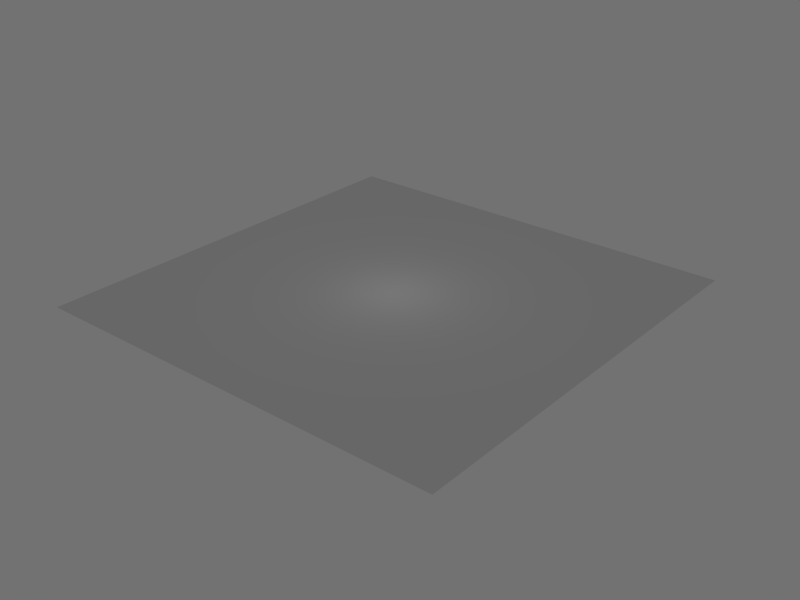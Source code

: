 # Source: slimePool.blend  (saved by Blender 2.63.0; exported with 4.5.12 LTS)
import bpy
from mathutils import Matrix  # noqa: F401  (used for matrix-valued properties, if any)

bpy.ops.wm.read_factory_settings(use_empty=True)
scene = bpy.context.scene
scene.name = 'Scene'

# ---- collections
col_collection_1 = bpy.data.collections.new('Collection 1'); scene.collection.children.link(col_collection_1)

# ---- materials (node trees are filled in below, after node groups)
mat_slimemat = bpy.data.materials.new('SlimeMat')
mat_slimemat.alpha_threshold = 0.0
mat_slimemat.use_transparent_shadow = False
mat_slimemat.roughness = 0.5
mat_slimemat.specular_intensity = 0.0
mat_slimemat.line_color = (0.0, 0.0, 0.0, 1.0)

# ---- material node trees

# ---- world
world_world = bpy.data.worlds.new('World'); scene.world = world_world
world_world.color = (0.1683, 0.1683, 0.1683)
world_world.use_sun_shadow = False
world_world.sun_shadow_jitter_overblur = 0.0
world_world.cycles.sampling_method = 'MANUAL'
world_world.cycles.sample_map_resolution = 256
world_world.light_settings.ao_factor = 0.3

# ---- lights
light_point = bpy.data.lights.new('Point', 'POINT')
light_point.transmission_factor = 0.0
light_point.energy = 100.0
light_point.shadow_buffer_clip_start = 0.5
light_point.shadow_soft_size = 1.0
light_point.shadow_maximum_resolution = 0.006
light_point.use_absolute_resolution = True
light_point.cycles.use_multiple_importance_sampling = False

# ---- meshes
me_plane_001 = bpy.data.meshes.new('Plane.001')
me_plane_001.from_pydata([(20.0, -20.0, -1.155e-09), (-20.0, -20.0, 1.155e-09), (20.0, 20.0, -1.155e-09), (-20.0, 20.0, 1.155e-09), (-20.0, 12.0, 1.155e-09), (-20.0, 4.0, 1.155e-09), (-20.0, -4.0, 1.155e-09), (-20.0, -12.0, 1.155e-09), (20.0, -12.0, -1.155e-09), (20.0, -4.0, -1.155e-09), (20.0, 4.0, -1.155e-09), (20.0, 12.0, -1.155e-09), (12.0, -20.0, -6.928e-10), (4.0, -20.0, -2.309e-10), (-4.0, -20.0, 2.309e-10), (-12.0, -20.0, 6.928e-10), (12.0, 20.0, -6.928e-10), (4.0, 20.0, -2.309e-10), (-4.0, 20.0, 2.309e-10), (-12.0, 20.0, 6.928e-10), (-12.0, 12.0, 6.928e-10), (-4.0, 12.0, 2.309e-10), (4.0, 12.0, -2.309e-10), (12.0, 12.0, -6.928e-10), (-12.0, 4.0, 6.928e-10), (-4.0, 4.0, 2.309e-10), (4.0, 4.0, -2.309e-10), (12.0, 4.0, -6.928e-10), (-12.0, -4.0, 6.928e-10), (-4.0, -4.0, 2.309e-10), (4.0, -4.0, -2.309e-10), (12.0, -4.0, -6.928e-10), (-12.0, -12.0, 6.928e-10), (-4.0, -12.0, 2.309e-10), (4.0, -12.0, -2.309e-10), (12.0, -12.0, -6.928e-10)], [], [(32, 7, 1, 15), (19, 3, 4, 20), (20, 4, 5, 24), (24, 5, 6, 28), (28, 6, 7, 32), (8, 35, 12, 0), (35, 34, 13, 12), (34, 33, 14, 13), (33, 32, 15, 14), (2, 16, 23, 11), (16, 17, 22, 23), (17, 18, 21, 22), (18, 19, 20, 21), (11, 23, 27, 10), (23, 22, 26, 27), (22, 21, 25, 26), (21, 20, 24, 25), (10, 27, 31, 9), (27, 26, 30, 31), (26, 25, 29, 30), (25, 24, 28, 29), (9, 31, 35, 8), (31, 30, 34, 35), (30, 29, 33, 34), (29, 28, 32, 33)])
_uv = me_plane_001.uv_layers.new(name='UVMap')
_uv.uv.foreach_set('vector', [0.2, 0.2, 8.583e-07, 0.2, 0.0, 8.583e-07, 0.2, 1.907e-07, 0.2, 1.0, 9.06e-06, 1.0, 6.247e-06, 0.8, 0.2, 0.8, 0.2, 0.8, 6.247e-06, 0.8, 3.91e-06, 0.6, 0.2, 0.6, 0.2, 0.6, 3.91e-06, 0.6, 2.05e-06, 0.4, 0.2, 0.4, 0.2, 0.4, 2.05e-06, 0.4, 8.583e-07, 0.2, 0.2, 0.2, 1.0, 0.2, 0.8, 0.2, 0.8, 0.0, 1.0, 0.0, 0.8, 0.2, 0.6, 0.2, 0.6, 0.0, 0.8, 0.0, 0.6, 0.2, 0.4, 0.2, 0.4, 0.0, 0.6, 0.0, 0.4, 0.2, 0.2, 0.2, 0.2, 1.907e-07, 0.4, 0.0, 1.0, 1.0, 0.8, 1.0, 0.8, 0.8, 1.0, 0.8, 0.8, 1.0, 0.6, 1.0, 0.6, 0.8, 0.8, 0.8, 0.6, 1.0, 0.4, 1.0, 0.4, 0.8, 0.6, 0.8, 0.4, 1.0, 0.2, 1.0, 0.2, 0.8, 0.4, 0.8, 1.0, 0.8, 0.8, 0.8, 0.8, 0.6, 1.0, 0.6, 0.8, 0.8, 0.6, 0.8, 0.6, 0.6, 0.8, 0.6, 0.6, 0.8, 0.4, 0.8, 0.4, 0.6, 0.6, 0.6, 0.4, 0.8, 0.2, 0.8, 0.2, 0.6, 0.4, 0.6, 1.0, 0.6, 0.8, 0.6, 0.8, 0.4, 1.0, 0.4, 0.8, 0.6, 0.6, 0.6, 0.6, 0.4, 0.8, 0.4, 0.6, 0.6, 0.4, 0.6, 0.4, 0.4, 0.6, 0.4, 0.4, 0.6, 0.2, 0.6, 0.2, 0.4, 0.4, 0.4, 1.0, 0.4, 0.8, 0.4, 0.8, 0.2, 1.0, 0.2, 0.8, 0.4, 0.6, 0.4, 0.6, 0.2, 0.8, 0.2, 0.6, 0.4, 0.4, 0.4, 0.4, 0.2, 0.6, 0.2, 0.4, 0.4, 0.2, 0.4, 0.2, 0.2, 0.4, 0.2])
me_plane_001.materials.append(mat_slimemat)
me_plane_001.use_remesh_preserve_volume = False
me_plane_001.use_remesh_preserve_attributes = False
me_plane_001.use_mirror_vertex_groups = False
me_plane_001.update()
arm_armature = bpy.data.armatures.new('Armature')  # bones are not reproduced
arm_armature_002 = bpy.data.armatures.new('Armature.002')  # bones are not reproduced

# ---- objects
ob_point = bpy.data.objects.new('Point', light_point)
ob_armature = bpy.data.objects.new('Armature', arm_armature)
ob_bones = bpy.data.objects.new('Bones', arm_armature_002)
ob_plane = bpy.data.objects.new('Plane', me_plane_001)

# ---- transforms, parenting, visibility, modifiers, constraints
ob_point.location = (0.0, 0.0, 6.555)
ob_point.lineart.crease_threshold = 0.0
ob_armature.location = (-20.0, -16.55, -0.04088)
ob_armature.rotation_euler = (0.0, 1.571, 0.0)
ob_armature.lineart.crease_threshold = 0.0
ob_bones.location = (0.6297, 0.996, 3.748e-08)
ob_bones.rotation_euler = (1.571, 0.0, 0.0)
ob_bones.scale = (0.5143, 0.5143, 0.5143)
ob_bones.lineart.crease_threshold = 0.0
ob_plane.parent = ob_armature
ob_plane.matrix_parent_inverse = Matrix(((7.544e-08, 0.0, -1.0, -0.04087), (0.0, 1.0, 0.0, 16.55), (1.0, 0.0, 7.55e-08, 20.0), (0.0, 0.0, 0.0, 1.0)))
ob_plane.location = (0.0, 0.0, 0.0)
ob_plane.lineart.crease_threshold = 0.0
_vg = ob_plane.vertex_groups.new(name='Bone')
for _i, _w in zip([1, 5, 6, 7, 14, 15, 28, 32, 33], [0.7295, 0.004792, 0.1157, 0.6211, 0.06136, 0.4659, 0.01996, 0.4195, 0.04532]): _vg.add([_i], _w, 'REPLACE')
_vg = ob_plane.vertex_groups.new(name='Bone.001')
for _i, _w in zip([1, 6, 7, 13, 14, 15, 28, 29, 32, 33, 34], [0.1696, 0.006876, 0.1312, 0.05654, 0.4284, 0.4413, 0.009182, 0.00516, 0.4027, 0.3937, 0.03921]): _vg.add([_i], _w, 'REPLACE')
_vg = ob_plane.vertex_groups.new(name='Bone.002')
for _i, _w in zip([12, 13, 14, 15, 29, 30, 32, 33, 34, 35], [0.05815, 0.4268, 0.4268, 0.05815, 0.004764, 0.004764, 0.04135, 0.3927, 0.3927, 0.04135]): _vg.add([_i], _w, 'REPLACE')
_vg = ob_plane.vertex_groups.new(name='Bone.003')
for _i, _w in zip([0, 8, 9, 12, 13, 14, 30, 31, 33, 34, 35], [0.1696, 0.1312, 0.006876, 0.4413, 0.4284, 0.05654, 0.00516, 0.009182, 0.03921, 0.3937, 0.4027]): _vg.add([_i], _w, 'REPLACE')
_vg = ob_plane.vertex_groups.new(name='Bone.004')
for _i, _w in zip([0, 8, 9, 10, 12, 13, 31, 34, 35], [0.7295, 0.6211, 0.1157, 0.004792, 0.4659, 0.06136, 0.01996, 0.04532, 0.4195]): _vg.add([_i], _w, 'REPLACE')
_vg = ob_plane.vertex_groups.new(name='Bone.005')
for _i, _w in zip([1, 4, 5, 6, 7, 24, 25, 28, 29, 32], [0.05727, 0.02427, 0.5892, 0.6983, 0.1788, 0.4096, 0.03897, 0.4491, 0.01468, 0.06318]): _vg.add([_i], _w, 'REPLACE')
_vg = ob_plane.vertex_groups.new(name='Bone.006')
for _i, _w in zip([5, 6, 7, 24, 25, 26, 28, 29, 30, 32, 33], [0.1108, 0.09825, 0.02083, 0.3947, 0.388, 0.03433, 0.4344, 0.4297, 0.01168, 0.05098, 0.04603]): _vg.add([_i], _w, 'REPLACE')
_vg = ob_plane.vertex_groups.new(name='Bone.007')
for _i, _w in zip([24, 25, 26, 27, 28, 29, 30, 31, 33, 34], [0.03564, 0.3873, 0.3873, 0.03564, 0.01245, 0.4294, 0.4294, 0.01245, 0.04533, 0.04533]): _vg.add([_i], _w, 'REPLACE')
_vg = ob_plane.vertex_groups.new(name='Bone.008')
for _i, _w in zip([8, 9, 10, 25, 26, 27, 29, 30, 31, 34, 35], [0.02083, 0.09825, 0.1108, 0.03433, 0.388, 0.3947, 0.01168, 0.4297, 0.4344, 0.04603, 0.05098]): _vg.add([_i], _w, 'REPLACE')
_vg = ob_plane.vertex_groups.new(name='Bone.009')
for _i, _w in zip([0, 8, 9, 10, 11, 26, 27, 30, 31, 35], [0.05727, 0.1788, 0.6983, 0.5892, 0.02427, 0.03897, 0.4096, 0.01468, 0.4491, 0.06318]): _vg.add([_i], _w, 'REPLACE')
_vg = ob_plane.vertex_groups.new(name='Bone.010')
for _i, _w in zip([3, 4, 5, 6, 17, 18, 19, 20, 24], [0.7372, 0.9066, 0.226, 0.03245, 0.0007884, 0.1094, 0.4644, 0.4906, 0.07281]): _vg.add([_i], _w, 'REPLACE')
_vg = ob_plane.vertex_groups.new(name='Bone.011')
for _i, _w in zip([3, 4, 17, 18, 19, 20, 21, 24, 25], [0.1855, 0.03342, 0.09125, 0.3853, 0.4023, 0.4825, 0.4817, 0.05604, 0.05447]): _vg.add([_i], _w, 'REPLACE')
_vg = ob_plane.vertex_groups.new(name='Bone.012')
for _i, _w in zip([2, 3, 16, 17, 18, 19, 21, 22, 25, 26], [0.03165, 0.03165, 0.0945, 0.3814, 0.3814, 0.0945, 0.4816, 0.4816, 0.0543, 0.0543]): _vg.add([_i], _w, 'REPLACE')
_vg = ob_plane.vertex_groups.new(name='Bone.013')
for _i, _w in zip([2, 11, 16, 17, 18, 22, 23, 26, 27], [0.1855, 0.03342, 0.4023, 0.3853, 0.09125, 0.4817, 0.4825, 0.05447, 0.05604]): _vg.add([_i], _w, 'REPLACE')
_vg = ob_plane.vertex_groups.new(name='Bone.014')
for _i, _w in zip([2, 9, 10, 11, 16, 17, 18, 23, 27], [0.7372, 0.03245, 0.226, 0.9066, 0.4644, 0.1094, 0.0007883, 0.4906, 0.07281]): _vg.add([_i], _w, 'REPLACE')
_m = ob_plane.modifiers.new('Armature', 'ARMATURE')
_m.object = ob_bones
_m.use_bone_envelopes = True
_m = ob_plane.modifiers.new('Armature.001', 'ARMATURE')
_m.object = ob_armature
_m.use_bone_envelopes = True

# ---- collection membership
col_collection_1.objects.link(ob_point)
col_collection_1.objects.link(ob_armature)
col_collection_1.objects.link(ob_bones)
col_collection_1.objects.link(ob_plane)

# ---- scene / render settings (as saved in the file)
scene.frame_start = 1; scene.frame_end = 173; scene.frame_set(88)
scene.render.engine = 'BLENDER_EEVEE_NEXT'
scene.render.image_settings.color_mode = 'RGB'
scene.render.image_settings.compression = 90
scene.render.resolution_x = 640
scene.render.resolution_y = 480
scene.render.dither_intensity = 0.0
scene.render.bake_margin = 4
scene.render.bake_bias = 0.0
scene.cycles.use_denoising = False
scene.cycles.samples = 10
scene.cycles.sampling_pattern = 'TABULATED_SOBOL'
scene.cycles.light_sampling_threshold = 0.0
scene.cycles.use_adaptive_sampling = False
scene.cycles.use_light_tree = False
scene.cycles.blur_glossy = 0.0
scene.cycles.volume_bounces = 1
scene.cycles.pixel_filter_type = 'GAUSSIAN'
scene.cycles.sample_clamp_indirect = 0.0
scene.view_settings.view_transform = 'Standard'
bpy.context.view_layer.update()

# ---- added for rendering (the .blend has no active camera): camera
cam_auto = bpy.data.cameras.new('AutoCamera')
cam_auto.lens = 50.0
cam_auto.sensor_width = 36.0
cam_auto.clip_end = 1000.0
ob_auto_camera = bpy.data.objects.new('AutoCamera', cam_auto)
scene.collection.objects.link(ob_auto_camera)
ob_auto_camera.location = (54.793, -64.935, 42.8883)
ob_auto_camera.rotation_euler = (1.09748, -7.21219e-08, 0.694738)
scene.camera = ob_auto_camera
bpy.context.view_layer.update()
